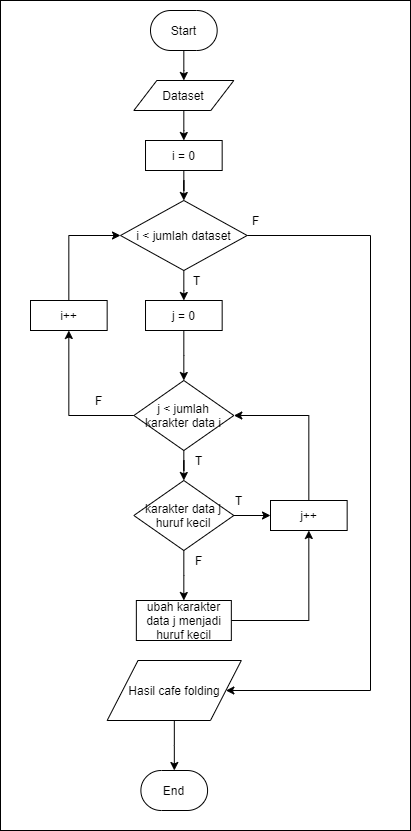

The diagram above was exported from draw.io. Its source (the exported page's mxGraphModel, read from the mxfile embedded in the PNG):
<mxGraphModel dx="1303" dy="728" grid="1" gridSize="10" guides="1" tooltips="1" connect="1" arrows="1" fold="1" page="1" pageScale="1" pageWidth="827" pageHeight="1169" math="0" shadow="0">
  <root>
    <mxCell id="0" />
    <mxCell id="1" parent="0" />
    <mxCell id="3MNzVONmJav7LgKf4uej-1" value="" style="group" vertex="1" connectable="0" parent="1">
      <mxGeometry x="250" y="40" width="410" height="830" as="geometry" />
    </mxCell>
    <mxCell id="VTtTNTQUvpVT4aNuV59t-1" value="" style="rounded=0;whiteSpace=wrap;html=1;shadow=0;glass=0;sketch=0;strokeColor=#000000;strokeWidth=1;" parent="3MNzVONmJav7LgKf4uej-1" vertex="1">
      <mxGeometry width="410" height="830" as="geometry" />
    </mxCell>
    <mxCell id="p0j_eSB5bzsnq4h4_Vno-5" value="Dataset" style="shape=parallelogram;html=1;strokeWidth=1;perimeter=parallelogramPerimeter;whiteSpace=wrap;rounded=0;arcSize=12;size=0.23;shadow=0;glass=0;sketch=0;" parent="3MNzVONmJav7LgKf4uej-1" vertex="1">
      <mxGeometry x="133.33999999999997" y="80" width="100" height="30" as="geometry" />
    </mxCell>
    <mxCell id="p0j_eSB5bzsnq4h4_Vno-13" style="edgeStyle=orthogonalEdgeStyle;rounded=0;orthogonalLoop=1;jettySize=auto;html=1;" parent="3MNzVONmJav7LgKf4uej-1" source="p0j_eSB5bzsnq4h4_Vno-6" target="p0j_eSB5bzsnq4h4_Vno-5" edge="1">
      <mxGeometry relative="1" as="geometry" />
    </mxCell>
    <mxCell id="p0j_eSB5bzsnq4h4_Vno-6" value="Start" style="strokeWidth=1;html=1;shape=mxgraph.flowchart.terminator;whiteSpace=wrap;shadow=0;glass=0;sketch=0;" parent="3MNzVONmJav7LgKf4uej-1" vertex="1">
      <mxGeometry x="150" y="10" width="66.67" height="40" as="geometry" />
    </mxCell>
    <mxCell id="p0j_eSB5bzsnq4h4_Vno-7" value="i = 0" style="rounded=0;whiteSpace=wrap;html=1;absoluteArcSize=1;arcSize=14;strokeWidth=1;shadow=0;glass=0;sketch=0;" parent="3MNzVONmJav7LgKf4uej-1" vertex="1">
      <mxGeometry x="145.01" y="140" width="76.66" height="30" as="geometry" />
    </mxCell>
    <mxCell id="p0j_eSB5bzsnq4h4_Vno-14" style="edgeStyle=orthogonalEdgeStyle;rounded=0;orthogonalLoop=1;jettySize=auto;html=1;" parent="3MNzVONmJav7LgKf4uej-1" source="p0j_eSB5bzsnq4h4_Vno-5" target="p0j_eSB5bzsnq4h4_Vno-7" edge="1">
      <mxGeometry relative="1" as="geometry" />
    </mxCell>
    <mxCell id="p0j_eSB5bzsnq4h4_Vno-8" value="i &amp;lt; jumlah dataset" style="strokeWidth=1;html=1;shape=mxgraph.flowchart.decision;whiteSpace=wrap;rounded=0;shadow=0;glass=0;sketch=0;" parent="3MNzVONmJav7LgKf4uej-1" vertex="1">
      <mxGeometry x="120" y="200" width="126.66" height="70" as="geometry" />
    </mxCell>
    <mxCell id="p0j_eSB5bzsnq4h4_Vno-15" style="edgeStyle=orthogonalEdgeStyle;rounded=0;orthogonalLoop=1;jettySize=auto;html=1;" parent="3MNzVONmJav7LgKf4uej-1" source="p0j_eSB5bzsnq4h4_Vno-7" target="p0j_eSB5bzsnq4h4_Vno-8" edge="1">
      <mxGeometry relative="1" as="geometry" />
    </mxCell>
    <mxCell id="p0j_eSB5bzsnq4h4_Vno-9" value="j = 0" style="rounded=0;whiteSpace=wrap;html=1;absoluteArcSize=1;arcSize=14;strokeWidth=1;shadow=0;glass=0;sketch=0;" parent="3MNzVONmJav7LgKf4uej-1" vertex="1">
      <mxGeometry x="145.01" y="300" width="76.66" height="30" as="geometry" />
    </mxCell>
    <mxCell id="p0j_eSB5bzsnq4h4_Vno-17" style="edgeStyle=orthogonalEdgeStyle;rounded=0;orthogonalLoop=1;jettySize=auto;html=1;entryX=0.5;entryY=0;entryDx=0;entryDy=0;" parent="3MNzVONmJav7LgKf4uej-1" source="p0j_eSB5bzsnq4h4_Vno-8" target="p0j_eSB5bzsnq4h4_Vno-9" edge="1">
      <mxGeometry relative="1" as="geometry" />
    </mxCell>
    <mxCell id="p0j_eSB5bzsnq4h4_Vno-10" value="j &amp;lt; jumlah karakter data i" style="strokeWidth=1;html=1;shape=mxgraph.flowchart.decision;whiteSpace=wrap;rounded=0;shadow=0;glass=0;sketch=0;" parent="3MNzVONmJav7LgKf4uej-1" vertex="1">
      <mxGeometry x="133.33999999999997" y="380" width="100" height="70" as="geometry" />
    </mxCell>
    <mxCell id="p0j_eSB5bzsnq4h4_Vno-18" style="edgeStyle=orthogonalEdgeStyle;rounded=0;orthogonalLoop=1;jettySize=auto;html=1;" parent="3MNzVONmJav7LgKf4uej-1" source="p0j_eSB5bzsnq4h4_Vno-9" target="p0j_eSB5bzsnq4h4_Vno-10" edge="1">
      <mxGeometry relative="1" as="geometry" />
    </mxCell>
    <mxCell id="p0j_eSB5bzsnq4h4_Vno-11" value="karakter data j huruf kecil" style="strokeWidth=1;html=1;shape=mxgraph.flowchart.decision;whiteSpace=wrap;rounded=0;shadow=0;glass=0;sketch=0;" parent="3MNzVONmJav7LgKf4uej-1" vertex="1">
      <mxGeometry x="133.32999999999998" y="480" width="100" height="70" as="geometry" />
    </mxCell>
    <mxCell id="p0j_eSB5bzsnq4h4_Vno-19" style="edgeStyle=orthogonalEdgeStyle;rounded=0;orthogonalLoop=1;jettySize=auto;html=1;" parent="3MNzVONmJav7LgKf4uej-1" source="p0j_eSB5bzsnq4h4_Vno-10" target="p0j_eSB5bzsnq4h4_Vno-11" edge="1">
      <mxGeometry relative="1" as="geometry" />
    </mxCell>
    <mxCell id="p0j_eSB5bzsnq4h4_Vno-12" value="ubah karakter data j menjadi huruf kecil" style="rounded=0;whiteSpace=wrap;html=1;absoluteArcSize=1;arcSize=14;strokeWidth=1;shadow=0;glass=0;sketch=0;" parent="3MNzVONmJav7LgKf4uej-1" vertex="1">
      <mxGeometry x="135.84999999999997" y="600" width="94.99" height="40" as="geometry" />
    </mxCell>
    <mxCell id="p0j_eSB5bzsnq4h4_Vno-20" style="edgeStyle=orthogonalEdgeStyle;rounded=0;orthogonalLoop=1;jettySize=auto;html=1;" parent="3MNzVONmJav7LgKf4uej-1" source="p0j_eSB5bzsnq4h4_Vno-11" target="p0j_eSB5bzsnq4h4_Vno-12" edge="1">
      <mxGeometry relative="1" as="geometry" />
    </mxCell>
    <mxCell id="p0j_eSB5bzsnq4h4_Vno-24" style="edgeStyle=orthogonalEdgeStyle;rounded=0;orthogonalLoop=1;jettySize=auto;html=1;entryX=1;entryY=0.5;entryDx=0;entryDy=0;entryPerimeter=0;" parent="3MNzVONmJav7LgKf4uej-1" source="p0j_eSB5bzsnq4h4_Vno-21" target="p0j_eSB5bzsnq4h4_Vno-10" edge="1">
      <mxGeometry relative="1" as="geometry">
        <Array as="points">
          <mxPoint x="308" y="415" />
        </Array>
      </mxGeometry>
    </mxCell>
    <mxCell id="p0j_eSB5bzsnq4h4_Vno-21" value="j++" style="rounded=0;whiteSpace=wrap;html=1;absoluteArcSize=1;arcSize=14;strokeWidth=1;shadow=0;glass=0;sketch=0;" parent="3MNzVONmJav7LgKf4uej-1" vertex="1">
      <mxGeometry x="270" y="500" width="76.66" height="30" as="geometry" />
    </mxCell>
    <mxCell id="p0j_eSB5bzsnq4h4_Vno-22" style="edgeStyle=orthogonalEdgeStyle;rounded=0;orthogonalLoop=1;jettySize=auto;html=1;entryX=0;entryY=0.5;entryDx=0;entryDy=0;" parent="3MNzVONmJav7LgKf4uej-1" source="p0j_eSB5bzsnq4h4_Vno-11" target="p0j_eSB5bzsnq4h4_Vno-21" edge="1">
      <mxGeometry relative="1" as="geometry" />
    </mxCell>
    <mxCell id="p0j_eSB5bzsnq4h4_Vno-23" style="edgeStyle=orthogonalEdgeStyle;rounded=0;orthogonalLoop=1;jettySize=auto;html=1;" parent="3MNzVONmJav7LgKf4uej-1" source="p0j_eSB5bzsnq4h4_Vno-12" target="p0j_eSB5bzsnq4h4_Vno-21" edge="1">
      <mxGeometry relative="1" as="geometry" />
    </mxCell>
    <mxCell id="p0j_eSB5bzsnq4h4_Vno-27" style="edgeStyle=orthogonalEdgeStyle;rounded=0;orthogonalLoop=1;jettySize=auto;html=1;entryX=0;entryY=0.5;entryDx=0;entryDy=0;entryPerimeter=0;" parent="3MNzVONmJav7LgKf4uej-1" source="p0j_eSB5bzsnq4h4_Vno-25" target="p0j_eSB5bzsnq4h4_Vno-8" edge="1">
      <mxGeometry relative="1" as="geometry">
        <Array as="points">
          <mxPoint x="68" y="235" />
        </Array>
      </mxGeometry>
    </mxCell>
    <mxCell id="p0j_eSB5bzsnq4h4_Vno-25" value="i++" style="rounded=0;whiteSpace=wrap;html=1;absoluteArcSize=1;arcSize=14;strokeWidth=1;shadow=0;glass=0;sketch=0;" parent="3MNzVONmJav7LgKf4uej-1" vertex="1">
      <mxGeometry x="30" y="300" width="76.66" height="30" as="geometry" />
    </mxCell>
    <mxCell id="p0j_eSB5bzsnq4h4_Vno-26" style="edgeStyle=orthogonalEdgeStyle;rounded=0;orthogonalLoop=1;jettySize=auto;html=1;entryX=0.5;entryY=1;entryDx=0;entryDy=0;" parent="3MNzVONmJav7LgKf4uej-1" source="p0j_eSB5bzsnq4h4_Vno-10" target="p0j_eSB5bzsnq4h4_Vno-25" edge="1">
      <mxGeometry relative="1" as="geometry" />
    </mxCell>
    <mxCell id="p0j_eSB5bzsnq4h4_Vno-29" value="Hasil cafe folding" style="shape=parallelogram;html=1;strokeWidth=1;perimeter=parallelogramPerimeter;whiteSpace=wrap;rounded=0;arcSize=12;size=0.23;shadow=0;glass=0;sketch=0;" parent="3MNzVONmJav7LgKf4uej-1" vertex="1">
      <mxGeometry x="106.66000000000003" y="660" width="134.15" height="60" as="geometry" />
    </mxCell>
    <mxCell id="p0j_eSB5bzsnq4h4_Vno-30" style="edgeStyle=orthogonalEdgeStyle;rounded=0;orthogonalLoop=1;jettySize=auto;html=1;entryX=1;entryY=0.5;entryDx=0;entryDy=0;" parent="3MNzVONmJav7LgKf4uej-1" source="p0j_eSB5bzsnq4h4_Vno-8" target="p0j_eSB5bzsnq4h4_Vno-29" edge="1">
      <mxGeometry relative="1" as="geometry">
        <Array as="points">
          <mxPoint x="370" y="235" />
          <mxPoint x="370" y="690" />
        </Array>
      </mxGeometry>
    </mxCell>
    <mxCell id="p0j_eSB5bzsnq4h4_Vno-31" value="End" style="strokeWidth=1;html=1;shape=mxgraph.flowchart.terminator;whiteSpace=wrap;shadow=0;glass=0;sketch=0;" parent="3MNzVONmJav7LgKf4uej-1" vertex="1">
      <mxGeometry x="140.40000000000003" y="770" width="66.67" height="40" as="geometry" />
    </mxCell>
    <mxCell id="p0j_eSB5bzsnq4h4_Vno-40" style="edgeStyle=orthogonalEdgeStyle;rounded=0;orthogonalLoop=1;jettySize=auto;html=1;" parent="3MNzVONmJav7LgKf4uej-1" source="p0j_eSB5bzsnq4h4_Vno-29" target="p0j_eSB5bzsnq4h4_Vno-31" edge="1">
      <mxGeometry relative="1" as="geometry" />
    </mxCell>
    <mxCell id="p0j_eSB5bzsnq4h4_Vno-33" value="F" style="text;html=1;strokeColor=none;fillColor=none;align=left;verticalAlign=middle;whiteSpace=wrap;rounded=0;shadow=0;glass=0;sketch=0;" parent="3MNzVONmJav7LgKf4uej-1" vertex="1">
      <mxGeometry x="250" y="210" width="40" height="20" as="geometry" />
    </mxCell>
    <mxCell id="p0j_eSB5bzsnq4h4_Vno-35" value="T" style="text;html=1;strokeColor=none;fillColor=none;align=left;verticalAlign=middle;whiteSpace=wrap;rounded=0;shadow=0;glass=0;sketch=0;" parent="3MNzVONmJav7LgKf4uej-1" vertex="1">
      <mxGeometry x="190.84000000000003" y="270" width="40" height="20" as="geometry" />
    </mxCell>
    <mxCell id="p0j_eSB5bzsnq4h4_Vno-36" value="F" style="text;html=1;strokeColor=none;fillColor=none;align=left;verticalAlign=middle;whiteSpace=wrap;rounded=0;shadow=0;glass=0;sketch=0;" parent="3MNzVONmJav7LgKf4uej-1" vertex="1">
      <mxGeometry x="93.33000000000004" y="390" width="40" height="20" as="geometry" />
    </mxCell>
    <mxCell id="p0j_eSB5bzsnq4h4_Vno-37" value="T" style="text;html=1;strokeColor=none;fillColor=none;align=left;verticalAlign=middle;whiteSpace=wrap;rounded=0;shadow=0;glass=0;sketch=0;" parent="3MNzVONmJav7LgKf4uej-1" vertex="1">
      <mxGeometry x="193.3300000000001" y="450" width="40" height="20" as="geometry" />
    </mxCell>
    <mxCell id="p0j_eSB5bzsnq4h4_Vno-38" value="T" style="text;html=1;strokeColor=none;fillColor=none;align=left;verticalAlign=middle;whiteSpace=wrap;rounded=0;shadow=0;glass=0;sketch=0;" parent="3MNzVONmJav7LgKf4uej-1" vertex="1">
      <mxGeometry x="233.3400000000001" y="490" width="40" height="20" as="geometry" />
    </mxCell>
    <mxCell id="p0j_eSB5bzsnq4h4_Vno-39" value="F" style="text;html=1;strokeColor=none;fillColor=none;align=left;verticalAlign=middle;whiteSpace=wrap;rounded=0;shadow=0;glass=0;sketch=0;" parent="3MNzVONmJav7LgKf4uej-1" vertex="1">
      <mxGeometry x="193.3300000000001" y="550" width="40" height="20" as="geometry" />
    </mxCell>
  </root>
</mxGraphModel>